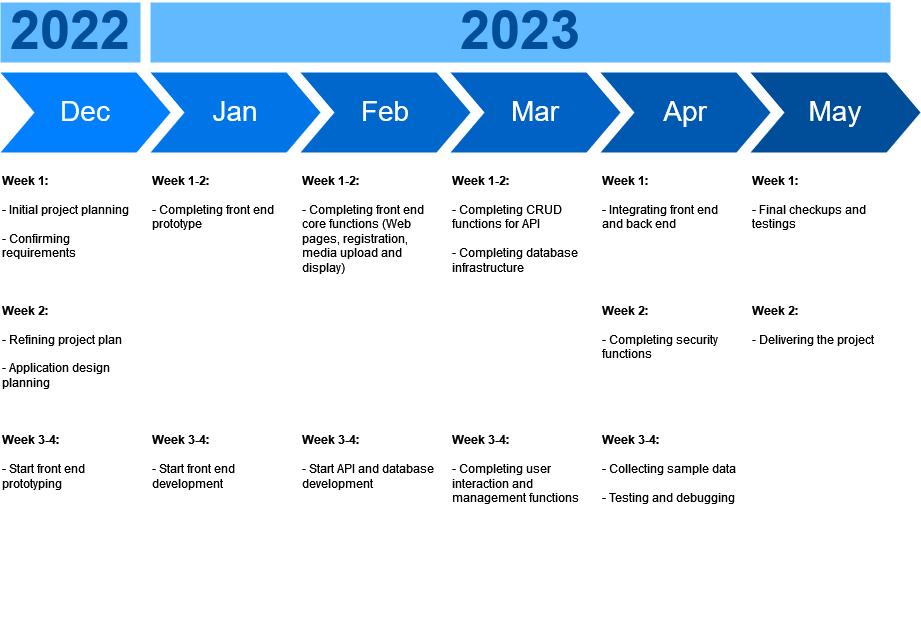

The diagram above was exported from draw.io. Its source (the exported page's mxGraphModel, read from the mxfile embedded in the PNG):
<mxGraphModel dx="892" dy="716" grid="1" gridSize="10" guides="1" tooltips="1" connect="1" arrows="1" fold="1" page="1" pageScale="1" pageWidth="1100" pageHeight="850" background="none" math="0" shadow="0">
  <root>
    <mxCell id="0" />
    <mxCell id="1" parent="0" />
    <mxCell id="57fe6abec08f04cb-1" value="Dec" style="shape=step;whiteSpace=wrap;html=1;fontSize=28;fillColor=#0080FF;fontColor=#FFFFFF;strokeColor=none;" parent="1" vertex="1">
      <mxGeometry x="90" y="180" width="170" height="80" as="geometry" />
    </mxCell>
    <mxCell id="57fe6abec08f04cb-2" value="Jan" style="shape=step;whiteSpace=wrap;html=1;fontSize=28;fillColor=#0075E8;fontColor=#FFFFFF;strokeColor=none;" parent="1" vertex="1">
      <mxGeometry x="240" y="180" width="170" height="80" as="geometry" />
    </mxCell>
    <mxCell id="57fe6abec08f04cb-3" value="Feb" style="shape=step;whiteSpace=wrap;html=1;fontSize=28;fillColor=#0067CC;fontColor=#FFFFFF;strokeColor=none;" parent="1" vertex="1">
      <mxGeometry x="390" y="180" width="170" height="80" as="geometry" />
    </mxCell>
    <mxCell id="57fe6abec08f04cb-4" value="Mar" style="shape=step;whiteSpace=wrap;html=1;fontSize=28;fillColor=#0062C4;fontColor=#FFFFFF;strokeColor=none;" parent="1" vertex="1">
      <mxGeometry x="540" y="180" width="170" height="80" as="geometry" />
    </mxCell>
    <mxCell id="57fe6abec08f04cb-5" value="Apr" style="shape=step;whiteSpace=wrap;html=1;fontSize=28;fillColor=#0059B0;fontColor=#FFFFFF;strokeColor=none;" parent="1" vertex="1">
      <mxGeometry x="690" y="180" width="170" height="80" as="geometry" />
    </mxCell>
    <mxCell id="57fe6abec08f04cb-6" value="May" style="shape=step;whiteSpace=wrap;html=1;fontSize=28;fillColor=#004D99;fontColor=#FFFFFF;strokeColor=none;" parent="1" vertex="1">
      <mxGeometry x="840" y="180" width="170" height="80" as="geometry" />
    </mxCell>
    <mxCell id="57fe6abec08f04cb-7" value="2023" style="text;html=1;strokeColor=none;fillColor=#61BAFF;align=center;verticalAlign=middle;whiteSpace=wrap;fontSize=54;fontStyle=1;fontColor=#004D99;" parent="1" vertex="1">
      <mxGeometry x="240" y="110" width="740" height="60" as="geometry" />
    </mxCell>
    <mxCell id="57fe6abec08f04cb-8" value="&lt;div&gt;&lt;b&gt;Week 1:&lt;/b&gt;&lt;/div&gt;&lt;div&gt;&lt;br&gt;&lt;/div&gt;&lt;div&gt;- Initial project planning&lt;/div&gt;&lt;div&gt;&lt;br&gt;&lt;/div&gt;&lt;div&gt;- Confirming requirements &lt;br&gt;&lt;/div&gt;&lt;div&gt;&lt;br&gt;&lt;/div&gt;&lt;div&gt;&lt;br&gt;&lt;/div&gt;&lt;div&gt;&lt;br&gt;&lt;/div&gt;&lt;div&gt;&lt;b&gt;Week 2:&lt;/b&gt;&lt;/div&gt;&lt;div&gt;&lt;br&gt;&lt;/div&gt;&lt;div&gt;- Refining project plan&lt;/div&gt;&lt;div&gt;&lt;br&gt;&lt;/div&gt;&lt;div&gt;- Application design planning&lt;/div&gt;&lt;div&gt;&lt;br&gt;&lt;/div&gt;&lt;div&gt;&lt;br&gt;&lt;/div&gt;&lt;div&gt;&lt;br&gt;&lt;/div&gt;&lt;div&gt;&lt;b&gt;Week 3-4:&lt;/b&gt;&lt;br&gt;&lt;/div&gt;&lt;div&gt;&lt;br&gt;&lt;/div&gt;&lt;div&gt;- Start front end prototyping&lt;/div&gt;" style="text;spacingTop=-5;fillColor=#ffffff;whiteSpace=wrap;html=1;align=left;fontSize=12;fontFamily=Helvetica;fillColor=none;strokeColor=none;" parent="1" vertex="1">
      <mxGeometry x="90" y="280" width="140" height="470" as="geometry" />
    </mxCell>
    <mxCell id="57fe6abec08f04cb-9" value="&lt;div&gt;&lt;b&gt;Week 1-2:&lt;/b&gt;&lt;/div&gt;&lt;div&gt;&lt;b&gt;&lt;br&gt;&lt;/b&gt;&lt;/div&gt;&lt;div&gt;- Completing front end prototype&lt;/div&gt;&lt;div&gt;&lt;br&gt;&lt;/div&gt;&lt;div&gt;&lt;br&gt;&lt;/div&gt;&lt;div&gt;&lt;br&gt;&lt;/div&gt;&lt;div&gt;&lt;br&gt;&lt;/div&gt;&lt;div&gt;&lt;b&gt;&amp;nbsp;&lt;/b&gt;&lt;/div&gt;&lt;div&gt;&lt;b&gt;&lt;br&gt;&lt;/b&gt;&lt;/div&gt;&lt;div&gt;&lt;b&gt;&lt;br&gt;&lt;/b&gt;&lt;/div&gt;&lt;div&gt;&lt;b&gt;&lt;br&gt;&lt;/b&gt;&lt;/div&gt;&lt;div&gt;&lt;b&gt;&lt;br&gt;&lt;/b&gt;&lt;/div&gt;&lt;div&gt;&lt;br&gt;&lt;/div&gt;&lt;div&gt;&lt;br&gt;&lt;/div&gt;&lt;div&gt;&lt;br&gt;&lt;/div&gt;&lt;div&gt;&lt;br&gt;&lt;/div&gt;&lt;div&gt;&lt;br&gt;&lt;/div&gt;&lt;div&gt;&lt;b&gt;Week 3-4:&lt;/b&gt;&lt;/div&gt;&lt;div&gt;&lt;br&gt;&lt;/div&gt;&lt;div&gt;- Start front end development&lt;/div&gt;" style="text;spacingTop=-5;fillColor=#ffffff;whiteSpace=wrap;html=1;align=left;fontSize=12;fontFamily=Helvetica;fillColor=none;strokeColor=none;" parent="1" vertex="1">
      <mxGeometry x="240" y="280" width="140" height="470" as="geometry" />
    </mxCell>
    <mxCell id="57fe6abec08f04cb-10" value="&lt;div&gt;&lt;b&gt;Week 1-2:&lt;/b&gt;&lt;/div&gt;&lt;div&gt;&lt;b&gt;&lt;br&gt;&lt;/b&gt;&lt;/div&gt;&lt;div&gt;- Completing front end core functions (Web pages, registration, media upload and display)&lt;br&gt;&lt;/div&gt;&lt;div&gt;&lt;br&gt;&lt;/div&gt;&lt;div&gt;&lt;br&gt;&lt;/div&gt;&lt;div&gt;&lt;br&gt;&lt;/div&gt;&lt;div&gt;&lt;br&gt;&lt;/div&gt;&lt;div&gt;&lt;br&gt;&lt;/div&gt;&lt;div&gt;&lt;br&gt;&lt;/div&gt;&lt;div&gt;&lt;br&gt;&lt;/div&gt;&lt;div&gt;&lt;br&gt;&lt;/div&gt;&lt;div&gt;&lt;br&gt;&lt;/div&gt;&lt;div&gt;&lt;br&gt;&lt;/div&gt;&lt;div&gt;&lt;br&gt;&lt;/div&gt;&lt;div&gt;&lt;b&gt;Week 3-4:&lt;/b&gt;&lt;/div&gt;&lt;div&gt;&lt;b&gt;&lt;br&gt;&lt;/b&gt;&lt;/div&gt;&lt;div&gt;- Start API and database development&lt;br&gt;&lt;/div&gt;&lt;div&gt;&lt;br&gt;&lt;/div&gt;&lt;div&gt;&lt;br&gt;&lt;/div&gt;&lt;div&gt;&lt;br&gt;&lt;/div&gt;&lt;div&gt;&lt;br&gt;&lt;/div&gt;&lt;div&gt;&lt;br&gt;&lt;/div&gt;" style="text;spacingTop=-5;fillColor=#ffffff;whiteSpace=wrap;html=1;align=left;fontSize=12;fontFamily=Helvetica;fillColor=none;strokeColor=none;" parent="1" vertex="1">
      <mxGeometry x="390" y="280" width="140" height="470" as="geometry" />
    </mxCell>
    <mxCell id="57fe6abec08f04cb-11" value="&lt;div&gt;&lt;b&gt;Week 1-2:&lt;/b&gt;&lt;/div&gt;&lt;div&gt;&lt;b&gt;&lt;br&gt;&lt;/b&gt;&lt;/div&gt;&lt;div&gt;- Completing CRUD functions for API&lt;/div&gt;&lt;div&gt;&lt;br&gt;&lt;/div&gt;&lt;div&gt;- Completing database infrastructure&lt;br&gt;&lt;/div&gt;&lt;div&gt;&lt;br&gt;&lt;/div&gt;&lt;div&gt;&lt;br&gt;&lt;/div&gt;&lt;div&gt;&lt;br&gt;&lt;/div&gt;&lt;div&gt;&lt;br&gt;&lt;/div&gt;&lt;div&gt;&lt;br&gt;&lt;/div&gt;&lt;div&gt;&lt;br&gt;&lt;/div&gt;&lt;div&gt;&lt;br&gt;&lt;/div&gt;&lt;div&gt;&lt;br&gt;&lt;/div&gt;&lt;div&gt;&lt;br&gt;&lt;/div&gt;&lt;div&gt;&lt;br&gt;&lt;/div&gt;&lt;div&gt;&lt;br&gt;&lt;/div&gt;&lt;div&gt;&lt;b&gt;Week 3-4:&lt;/b&gt;&lt;/div&gt;&lt;div&gt;&lt;b&gt;&lt;br&gt;&lt;/b&gt;&lt;/div&gt;&lt;div&gt;- Completing user interaction and management functions&lt;br&gt;&lt;/div&gt;&lt;div&gt;&lt;br&gt;&lt;/div&gt;&lt;div&gt;&lt;br&gt;&lt;/div&gt;&lt;div&gt;&lt;br&gt;&lt;/div&gt;&lt;div&gt;&lt;br&gt;&lt;/div&gt;&lt;div&gt;&lt;br&gt;&lt;/div&gt;&lt;div&gt;&lt;br&gt;&lt;/div&gt;&lt;div&gt;&lt;br&gt;&lt;/div&gt;" style="text;spacingTop=-5;fillColor=#ffffff;whiteSpace=wrap;html=1;align=left;fontSize=12;fontFamily=Helvetica;fillColor=none;strokeColor=none;" parent="1" vertex="1">
      <mxGeometry x="540" y="280" width="140" height="470" as="geometry" />
    </mxCell>
    <mxCell id="57fe6abec08f04cb-13" value="&lt;div&gt;&lt;b&gt;Week 1:&lt;/b&gt;&lt;/div&gt;&lt;div&gt;&lt;br&gt;&lt;/div&gt;&lt;div&gt;- Final checkups and testings&lt;/div&gt;&lt;div&gt;&lt;br&gt;&lt;/div&gt;&lt;div&gt;&lt;br&gt;&lt;/div&gt;&lt;div&gt;&lt;br&gt;&lt;/div&gt;&lt;div&gt;&lt;br&gt;&lt;/div&gt;&lt;div&gt;&lt;br&gt;&lt;/div&gt;&lt;div&gt;&lt;b&gt;Week 2:&lt;/b&gt;&lt;/div&gt;&lt;div&gt;&lt;b&gt;&lt;br&gt;&lt;/b&gt;&lt;/div&gt;&lt;div&gt;- Delivering the project &lt;br&gt;&lt;/div&gt;" style="text;spacingTop=-5;fillColor=#ffffff;whiteSpace=wrap;html=1;align=left;fontSize=12;fontFamily=Helvetica;fillColor=none;strokeColor=none;" parent="1" vertex="1">
      <mxGeometry x="840" y="280" width="140" height="470" as="geometry" />
    </mxCell>
    <mxCell id="x2N_Vv5fkmLpoDLynSp7-1" value="2022" style="text;html=1;strokeColor=none;fillColor=#61BAFF;align=center;verticalAlign=middle;whiteSpace=wrap;fontSize=54;fontStyle=1;fontColor=#004D99;" parent="1" vertex="1">
      <mxGeometry x="90" y="110" width="140" height="60" as="geometry" />
    </mxCell>
    <mxCell id="x2N_Vv5fkmLpoDLynSp7-5" value="&lt;div&gt;&lt;b&gt;Week 1:&lt;/b&gt;&lt;/div&gt;&lt;div&gt;&lt;br&gt;&lt;/div&gt;&lt;div&gt;- Integrating front end and back end &lt;/div&gt;&lt;div&gt;&lt;br&gt;&lt;/div&gt;&lt;div&gt;&lt;br&gt;&lt;/div&gt;&lt;div&gt;&lt;br&gt;&lt;/div&gt;&lt;div&gt;&lt;br&gt;&lt;/div&gt;&lt;div&gt;&lt;br&gt;&lt;/div&gt;&lt;div&gt;&lt;b&gt;Week 2:&lt;/b&gt;&lt;/div&gt;&lt;div&gt;&lt;b&gt;&lt;br&gt;&lt;/b&gt;&lt;/div&gt;&lt;div&gt;- Completing security functions&lt;/div&gt;&lt;div&gt;&lt;br&gt;&lt;/div&gt;&lt;div&gt;&lt;br&gt;&lt;/div&gt;&lt;div&gt;&lt;br&gt;&lt;/div&gt;&lt;div&gt;&lt;br&gt;&lt;/div&gt;&lt;div&gt;&lt;br&gt;&lt;/div&gt;&lt;div&gt;&lt;b&gt;Week 3-4:&lt;/b&gt;&lt;/div&gt;&lt;div&gt;&lt;b&gt;&lt;br&gt;&lt;/b&gt;&lt;/div&gt;&lt;div&gt;- Collecting sample data&lt;/div&gt;&lt;div&gt;&lt;br&gt;&lt;/div&gt;&lt;div&gt;- Testing and debugging&lt;b&gt;&lt;br&gt;&lt;/b&gt;&lt;/div&gt;" style="text;spacingTop=-5;fillColor=#ffffff;whiteSpace=wrap;html=1;align=left;fontSize=12;fontFamily=Helvetica;fillColor=none;strokeColor=none;" parent="1" vertex="1">
      <mxGeometry x="690" y="280" width="140" height="470" as="geometry" />
    </mxCell>
  </root>
</mxGraphModel>